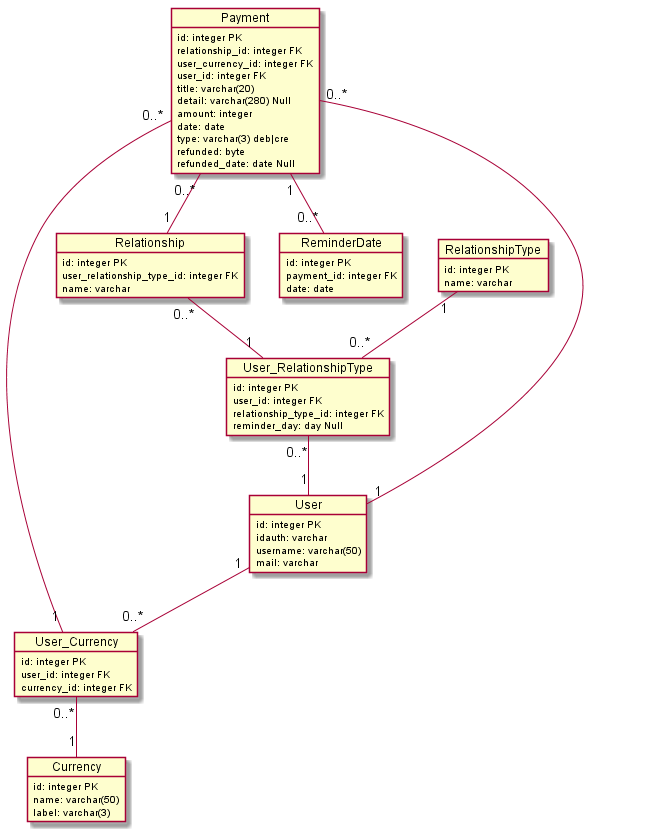

The diagram above was rendered by PlantUML. Its source (embedded in the PNG):
@startuml class
object User {
  id: integer PK
  idauth: varchar
  username: varchar(50)
  mail: varchar
}

object Relationship {
  id: integer PK
  user_relationship_type_id: integer FK
  name: varchar
}

object RelationshipType {
  id: integer PK
  name: varchar
}

object User_RelationshipType {
  id: integer PK
  user_id: integer FK
  relationship_type_id: integer FK
  reminder_day: day Null
}

object Currency {
  id: integer PK
  name: varchar(50)
  label: varchar(3)
}

object User_Currency {
  id: integer PK
  user_id: integer FK
  currency_id: integer FK
}

object Payment {
  id: integer PK
  relationship_id: integer FK
  user_currency_id: integer FK
  user_id: integer FK
  title: varchar(20)
  detail: varchar(280) Null
  amount: integer
  date: date
  type: varchar(3) deb|cre
  refunded: byte
  refunded_date: date Null
}

object ReminderDate {
  id: integer PK
  payment_id: integer FK
  date: date
}

Relationship "0..*" -- "1" User_RelationshipType
RelationshipType "1" -- "0..*" User_RelationshipType
User_RelationshipType "0..*" -- "1" User
User_Currency "0..*" -- "1" Currency
User "1" -- "0..*" User_Currency
Payment "0..*" -- "1" Relationship
Payment "0..*" -- "1" User
Payment "0..*" -- "1" User_Currency
Payment "1" -- "0..*" ReminderDate
@enduml